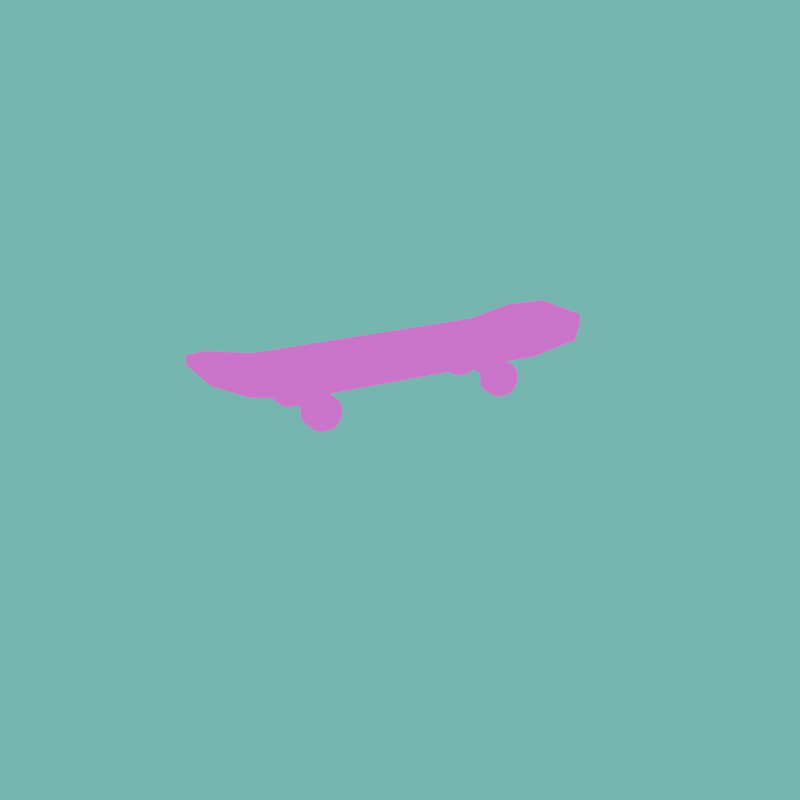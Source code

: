 # Source: SKATEBOARD.blend  (saved by Blender 4.0.36; exported with 4.5.12 LTS)
import bpy
from mathutils import Matrix  # noqa: F401  (used for matrix-valued properties, if any)

bpy.ops.wm.read_factory_settings(use_empty=True)
scene = bpy.context.scene
scene.name = 'Scene'

# ---- collections
col_collection = bpy.data.collections.new('Collection'); scene.collection.children.link(col_collection)

# ---- images (referenced by path relative to the original .blend; pixels are not part of the script)
import os
ASSET_DIR = os.environ.get("B2B_ASSET_DIR", "")  # directory of the original .blend (textures are referenced by path, not embedded)
HERE = os.path.dirname(os.path.abspath(__file__))  # packed textures are extracted next to this script under _unpacked/

def load_image(name, relpath, width, height, colorspace="sRGB"):
    """Load a texture the original file referenced (path relative to the .blend, or extracted next to this script)."""
    p = next((c for c in (os.path.join(HERE, relpath), os.path.join(ASSET_DIR, relpath)) if relpath and os.path.exists(c)), "")
    if p:
        img = bpy.data.images.load(p, check_existing=True)
        img.name = name
    else:  # same state as the original file: an image datablock whose file is absent (Cycles renders it pink)
        img = bpy.data.images.new(name, width, height)
        img.source = "FILE"
        img.filepath = "//" + (relpath or name)
    img.colorspace_settings.name = colorspace
    return img
img_pixeltexturegrid_64_png = load_image('PixelTextureGrid_64.png', 'Skateboard_Board_Texture.png', 1024, 1024, 'sRGB')
img_pixeltexturegrid_64_png_001 = load_image('PixelTextureGrid_64.png.001', 'Skateboard_Board_Texture.png', 1024, 1024, 'sRGB')

# ---- materials (node trees are filled in below, after node groups)
mat_material_001 = bpy.data.materials.new('Material.001')
mat_material_001.use_transparent_shadow = False
mat_material_002 = bpy.data.materials.new('Material.002')
mat_material_002.use_transparent_shadow = False
mat_material_003 = bpy.data.materials.new('Material.003')
mat_material_003.use_transparent_shadow = False
mat_material_004 = bpy.data.materials.new('Material.004')
mat_material_004.use_transparent_shadow = False

# ---- material node trees
mat_material_001.use_nodes = True; mat_material_001.node_tree.nodes.clear()
_N = mat_material_001.node_tree.nodes; _L = mat_material_001.node_tree.links
n0 = _N.new('ShaderNodeBsdfPrincipled'); n0.name = 'Principled BSDF'; n0.location = (10, 300)
n0.inputs[3].default_value = 1.45
n1 = _N.new('ShaderNodeOutputMaterial'); n1.name = 'Material Output'; n1.location = (300, 300)
n2 = _N.new('ShaderNodeBsdfDiffuse'); n2.name = 'Diffuse BSDF'; n2.location = (-1016, 280)
n3 = _N.new('ShaderNodeShaderToRGB'); n3.name = 'Shader to RGB'; n3.location = (-780, 307)
n4 = _N.new('ShaderNodeValToRGB'); n4.name = 'Color Ramp'; n4.location = (-514, 432)
n4.color_ramp.interpolation = 'CONSTANT'
while len(n4.color_ramp.elements) > 1: n4.color_ramp.elements.remove(n4.color_ramp.elements[-1])
n4.color_ramp.elements[0].position = 0.2473; n4.color_ramp.elements[0].color = (1.0, 1.0, 1.0, 1.0)
_e = n4.color_ramp.elements.new(0.6509); _e.color = (0.3932, 0.3932, 0.3932, 1.0)
n5 = _N.new('ShaderNodeOutputMaterial'); n5.name = 'Material Output.001'; n5.location = (17, 566)
n6 = _N.new('ShaderNodeMix'); n6.name = 'Mix'; n6.location = (-192, 633)
n6.data_type = 'RGBA'
n6.blend_type = 'MULTIPLY'
n7 = _N.new('ShaderNodeTexImage'); n7.name = 'Image Texture'; n7.location = (-759, 648)
n7.image = img_pixeltexturegrid_64_png
n7.interpolation = 'Closest'
_L.new(n0.outputs[0], n1.inputs[0])
_L.new(n2.outputs[0], n3.inputs[0])
_L.new(n3.outputs[0], n4.inputs[0])
_L.new(n4.outputs[0], n6.inputs[7])
_L.new(n7.outputs[0], n6.inputs[6])
_L.new(n6.outputs[2], n5.inputs[0])
n5.is_active_output = True
mat_material_002.use_nodes = True; mat_material_002.node_tree.nodes.clear()
_N = mat_material_002.node_tree.nodes; _L = mat_material_002.node_tree.links
n0 = _N.new('ShaderNodeBsdfPrincipled'); n0.name = 'Principled BSDF'; n0.location = (10, 300)
n0.inputs[3].default_value = 1.45
n1 = _N.new('ShaderNodeOutputMaterial'); n1.name = 'Material Output'; n1.location = (300, 300)
n2 = _N.new('ShaderNodeBsdfDiffuse'); n2.name = 'Diffuse BSDF'; n2.location = (-1016, 280)
n3 = _N.new('ShaderNodeShaderToRGB'); n3.name = 'Shader to RGB'; n3.location = (-780, 307)
n4 = _N.new('ShaderNodeValToRGB'); n4.name = 'Color Ramp'; n4.location = (-514, 432)
n4.color_ramp.interpolation = 'CONSTANT'
while len(n4.color_ramp.elements) > 1: n4.color_ramp.elements.remove(n4.color_ramp.elements[-1])
n4.color_ramp.elements[0].position = 0.2473; n4.color_ramp.elements[0].color = (1.0, 1.0, 1.0, 1.0)
_e = n4.color_ramp.elements.new(0.6509); _e.color = (0.3932, 0.3932, 0.3932, 1.0)
n5 = _N.new('ShaderNodeOutputMaterial'); n5.name = 'Material Output.001'; n5.location = (17, 566)
n6 = _N.new('ShaderNodeMix'); n6.name = 'Mix'; n6.location = (-192, 633)
n6.data_type = 'RGBA'
n6.blend_type = 'MULTIPLY'
n7 = _N.new('ShaderNodeTexImage'); n7.name = 'Image Texture'; n7.location = (-759, 648)
n7.image = img_pixeltexturegrid_64_png
n7.interpolation = 'Closest'
_L.new(n0.outputs[0], n1.inputs[0])
_L.new(n2.outputs[0], n3.inputs[0])
_L.new(n3.outputs[0], n4.inputs[0])
_L.new(n4.outputs[0], n6.inputs[7])
_L.new(n7.outputs[0], n6.inputs[6])
_L.new(n6.outputs[2], n5.inputs[0])
n5.is_active_output = True
mat_material_003.use_nodes = True; mat_material_003.node_tree.nodes.clear()
_N = mat_material_003.node_tree.nodes; _L = mat_material_003.node_tree.links
n0 = _N.new('ShaderNodeBsdfPrincipled'); n0.name = 'Principled BSDF'; n0.location = (10, 300)
n0.inputs[3].default_value = 1.45
n1 = _N.new('ShaderNodeOutputMaterial'); n1.name = 'Material Output'; n1.location = (300, 300)
n2 = _N.new('ShaderNodeBsdfDiffuse'); n2.name = 'Diffuse BSDF'; n2.location = (-1016, 280)
n3 = _N.new('ShaderNodeShaderToRGB'); n3.name = 'Shader to RGB'; n3.location = (-780, 307)
n4 = _N.new('ShaderNodeValToRGB'); n4.name = 'Color Ramp'; n4.location = (-514, 432)
n4.color_ramp.interpolation = 'CONSTANT'
while len(n4.color_ramp.elements) > 1: n4.color_ramp.elements.remove(n4.color_ramp.elements[-1])
n4.color_ramp.elements[0].position = 0.2473; n4.color_ramp.elements[0].color = (1.0, 1.0, 1.0, 1.0)
_e = n4.color_ramp.elements.new(0.6509); _e.color = (0.3932, 0.3932, 0.3932, 1.0)
n5 = _N.new('ShaderNodeOutputMaterial'); n5.name = 'Material Output.001'; n5.location = (17, 566)
n6 = _N.new('ShaderNodeMix'); n6.name = 'Mix'; n6.location = (-192, 633)
n6.data_type = 'RGBA'
n6.blend_type = 'MULTIPLY'
n7 = _N.new('ShaderNodeTexImage'); n7.name = 'Image Texture'; n7.location = (-759, 648)
n7.image = img_pixeltexturegrid_64_png
n7.interpolation = 'Closest'
_L.new(n0.outputs[0], n1.inputs[0])
_L.new(n2.outputs[0], n3.inputs[0])
_L.new(n3.outputs[0], n4.inputs[0])
_L.new(n4.outputs[0], n6.inputs[7])
_L.new(n7.outputs[0], n6.inputs[6])
_L.new(n6.outputs[2], n5.inputs[0])
n5.is_active_output = True
mat_material_004.use_nodes = True; mat_material_004.node_tree.nodes.clear()
_N = mat_material_004.node_tree.nodes; _L = mat_material_004.node_tree.links
n0 = _N.new('ShaderNodeBsdfPrincipled'); n0.name = 'Principled BSDF'; n0.location = (10, 300)
n0.inputs[3].default_value = 1.45
n1 = _N.new('ShaderNodeOutputMaterial'); n1.name = 'Material Output'; n1.location = (300, 300)
n2 = _N.new('ShaderNodeBsdfDiffuse'); n2.name = 'Diffuse BSDF'; n2.location = (-1016, 280)
n3 = _N.new('ShaderNodeShaderToRGB'); n3.name = 'Shader to RGB'; n3.location = (-780, 307)
n4 = _N.new('ShaderNodeValToRGB'); n4.name = 'Color Ramp'; n4.location = (-514, 432)
n4.color_ramp.interpolation = 'CONSTANT'
while len(n4.color_ramp.elements) > 1: n4.color_ramp.elements.remove(n4.color_ramp.elements[-1])
n4.color_ramp.elements[0].position = 0.2473; n4.color_ramp.elements[0].color = (1.0, 1.0, 1.0, 1.0)
_e = n4.color_ramp.elements.new(0.6509); _e.color = (0.3932, 0.3932, 0.3932, 1.0)
n5 = _N.new('ShaderNodeOutputMaterial'); n5.name = 'Material Output.001'; n5.location = (17, 566)
n6 = _N.new('ShaderNodeMix'); n6.name = 'Mix'; n6.location = (-192, 633)
n6.data_type = 'RGBA'
n6.blend_type = 'MULTIPLY'
n7 = _N.new('ShaderNodeTexImage'); n7.name = 'Image Texture'; n7.location = (-759, 648)
n7.image = img_pixeltexturegrid_64_png_001
n7.interpolation = 'Closest'
_L.new(n0.outputs[0], n1.inputs[0])
_L.new(n2.outputs[0], n3.inputs[0])
_L.new(n3.outputs[0], n4.inputs[0])
_L.new(n4.outputs[0], n6.inputs[7])
_L.new(n7.outputs[0], n6.inputs[6])
_L.new(n6.outputs[2], n5.inputs[0])
n5.is_active_output = True

# ---- world
world_world = bpy.data.worlds.new('World'); scene.world = world_world
world_world.use_nodes = True; world_world.node_tree.nodes.clear()
_N = world_world.node_tree.nodes; _L = world_world.node_tree.links
n0 = _N.new('ShaderNodeOutputWorld'); n0.name = 'World Output'; n0.location = (300, 300)
n1 = _N.new('ShaderNodeBackground'); n1.name = 'Background'; n1.location = (10, 300)
n1.inputs[0].default_value = (0.02222, 0.2444, 0.211, 1.0)
n1.inputs[1].default_value = 2.7
_L.new(n1.outputs[0], n0.inputs[0])
n0.is_active_output = True
world_world.color = (0.05088, 0.05088, 0.05088)
world_world.use_sun_shadow = False
world_world.sun_shadow_jitter_overblur = 0.0

# ---- cameras
cam_camera = bpy.data.cameras.new('Camera')
cam_camera.clip_end = 100.0
cam_camera.ortho_scale = 7.314

# ---- lights
light_light = bpy.data.lights.new('Light', 'POINT')
light_light.transmission_factor = 0.0
light_light.use_soft_falloff = False
light_light.energy = 726.5
light_light.shadow_soft_size = 0.1
light_light.shadow_maximum_resolution = 0.006
light_light.use_absolute_resolution = True

# ---- meshes
me_cube = bpy.data.meshes.new('Cube')
me_cube.from_pydata([(-0.3309, 0.7167, -0.07813), (-0.3309, 0.7167, -0.01982), (-0.1879, 1.139, 0.07291), (-0.3309, 0.9959, 0.03437), (-0.3309, 0.9959, -0.02394), (-0.1879, 1.139, 0.0146), (0.3309, 0.7167, -0.07813), (0.3309, 0.7167, -0.01982), (0.1879, 1.139, 0.07291), (0.3309, 0.9959, 0.03437), (0.3309, 0.9959, -0.02394), (0.1879, 1.139, 0.0146), (-0.3309, -0.7167, -0.07813), (-0.3309, -0.7167, -0.01982), (-0.1879, -1.139, 0.07291), (-0.3309, -0.9959, 0.03437), (-0.3309, -0.9959, -0.02394), (-0.1879, -1.139, 0.0146), (0.3309, -0.7167, -0.07813), (0.3309, -0.7167, -0.01982), (0.1879, -1.139, 0.07291), (0.3309, -0.9959, 0.03437), (0.3309, -0.9959, -0.02394), (0.1879, -1.139, 0.0146)], [], [(11, 5, 2, 8), (2, 5, 4, 3), (0, 1, 3, 4), (0, 6, 18, 12), (8, 9, 10, 11), (6, 10, 9, 7), (16, 12, 18, 22, 23, 17), (2, 3, 1, 7, 9, 8), (14, 15, 16, 17), (13, 12, 16, 15), (23, 20, 14, 17), (20, 23, 22, 21), (18, 19, 21, 22), (1, 13, 19, 7), (0, 12, 13, 1), (6, 7, 19, 18), (5, 11, 10, 6, 0, 4), (14, 20, 21, 19, 13, 15)])
_uv = me_cube.uv_layers.new(name='UVMap')
_uv.uv.foreach_set('vector', [0.7758, 0.002102, 0.7662, 0.1184, 0.7407, 0.1163, 0.7503, -3.471e-08, 0.7408, 0.006982, 0.7663, 0.009084, 0.7759, 0.09893, 0.7504, 0.09683, 0.7475, 0.7385, 0.7731, 0.7378, 0.7734, 0.8239, 0.7478, 0.8246, 0.6714, 0.8146, 0.3809, 0.8146, 0.3809, 0.1854, 0.6714, 0.1854, 0.581, 1.0, 0.598, 0.9372, 0.6236, 0.9372, 0.6066, 1.0, 0.6473, 0.8146, 0.6236, 0.9372, 0.598, 0.9372, 0.6217, 0.8146, 0.6714, 0.06276, 0.6714, 0.1854, 0.3809, 0.1854, 0.3809, 0.06276, 0.4436, 0.0, 0.6086, 0.0, 0.08766, 1.0, 0.02489, 0.9372, 0.02489, 0.8146, 0.3154, 0.8146, 0.3154, 0.9372, 0.2526, 1.0, 0.7814, 0.1166, 0.7666, 0.2058, 0.741, 0.2064, 0.7558, 0.1172, 0.7645, 0.293, 0.7389, 0.2936, 0.7537, 0.2064, 0.7793, 0.2058, 0.7426, 0.01135, 0.7682, 0.01074, 0.771, 0.1274, 0.7454, 0.128, 0.581, 2.694e-08, 0.6066, 2.582e-08, 0.6236, 0.06276, 0.598, 0.06276, 0.6473, 0.1854, 0.6217, 0.1854, 0.598, 0.06276, 0.6236, 0.06276, 0.02489, 0.8146, 0.02489, 0.1854, 0.3154, 0.1854, 0.3154, 0.8146, 0.7475, 0.7385, 0.7438, 0.2936, 0.7694, 0.293, 0.7731, 0.7378, 0.6473, 0.8146, 0.6217, 0.8146, 0.6217, 0.1854, 0.6473, 0.1854, 0.6086, 1.0, 0.4436, 1.0, 0.3809, 0.9372, 0.3809, 0.8146, 0.6714, 0.8146, 0.6714, 0.9372, 0.08766, 0.0, 0.2526, 0.0, 0.3154, 0.06276, 0.3154, 0.1854, 0.02489, 0.1854, 0.02489, 0.06276])
me_cube.materials.append(mat_material_001)
me_cube.update()
me_cube_001 = bpy.data.meshes.new('Cube.001')
me_cube_001.from_pydata([(3.386, 10.39, -1.875), (3.386, 9.719, -1.596), (3.386, 9.229, -1.106), (3.386, 8.95, -0.4331), (3.386, 8.95, 0.4331), (3.386, 9.229, 1.106), (3.386, 10.39, 1.875), (3.386, 9.719, 1.596), (3.386, 12.9, -0.4331), (3.386, 12.62, -1.106), (3.386, 11.46, -1.875), (3.386, 12.13, -1.596), (3.386, 11.46, 1.875), (3.386, 12.13, 1.596), (3.386, 12.62, 1.106), (3.386, 12.9, 0.4331), (4.968, 8.95, -0.4331), (4.968, 9.229, -1.106), (4.968, 10.39, -1.875), (4.968, 9.719, -1.596), (4.968, 10.39, 1.875), (4.968, 9.719, 1.596), (4.968, 9.229, 1.106), (4.968, 8.95, 0.4331), (4.968, 11.46, -1.875), (4.968, 12.13, -1.596), (4.968, 12.62, -1.106), (4.968, 12.9, -0.4331), (4.968, 12.9, 0.4331), (4.968, 12.62, 1.106), (4.968, 11.46, 1.875), (4.968, 12.13, 1.596), (-3.386, 10.39, -1.875), (-3.386, 9.719, -1.596), (-3.386, 9.229, -1.106), (-3.386, 8.95, -0.4331), (-3.386, 8.95, 0.4331), (-3.386, 9.229, 1.106), (-3.386, 10.39, 1.875), (-3.386, 9.719, 1.596), (-3.386, 12.9, -0.4331), (-3.386, 12.62, -1.106), (-3.386, 11.46, -1.875), (-3.386, 12.13, -1.596), (-3.386, 11.46, 1.875), (-3.386, 12.13, 1.596), (-3.386, 12.62, 1.106), (-3.386, 12.9, 0.4331), (-4.968, 8.95, -0.4331), (-4.968, 9.229, -1.106), (-4.968, 10.39, -1.875), (-4.968, 9.719, -1.596), (-4.968, 10.39, 1.875), (-4.968, 9.719, 1.596), (-4.968, 9.229, 1.106), (-4.968, 8.95, 0.4331), (-4.968, 11.46, -1.875), (-4.968, 12.13, -1.596), (-4.968, 12.62, -1.106), (-4.968, 12.9, -0.4331), (-4.968, 12.9, 0.4331), (-4.968, 12.62, 1.106), (-4.968, 11.46, 1.875), (-4.968, 12.13, 1.596), (3.386, -10.39, -1.875), (3.386, -9.719, -1.596), (3.386, -9.229, -1.106), (3.386, -8.95, -0.4331), (3.386, -8.95, 0.4331), (3.386, -9.229, 1.106), (3.386, -10.39, 1.875), (3.386, -9.719, 1.596), (3.386, -12.9, -0.4331), (3.386, -12.62, -1.106), (3.386, -11.46, -1.875), (3.386, -12.13, -1.596), (3.386, -11.46, 1.875), (3.386, -12.13, 1.596), (3.386, -12.62, 1.106), (3.386, -12.9, 0.4331), (4.968, -8.95, -0.4331), (4.968, -9.229, -1.106), (4.968, -10.39, -1.875), (4.968, -9.719, -1.596), (4.968, -10.39, 1.875), (4.968, -9.719, 1.596), (4.968, -9.229, 1.106), (4.968, -8.95, 0.4331), (4.968, -11.46, -1.875), (4.968, -12.13, -1.596), (4.968, -12.62, -1.106), (4.968, -12.9, -0.4331), (4.968, -12.9, 0.4331), (4.968, -12.62, 1.106), (4.968, -11.46, 1.875), (4.968, -12.13, 1.596), (-3.386, -10.39, -1.875), (-3.386, -9.719, -1.596), (-3.386, -9.229, -1.106), (-3.386, -8.95, -0.4331), (-3.386, -8.95, 0.4331), (-3.386, -9.229, 1.106), (-3.386, -10.39, 1.875), (-3.386, -9.719, 1.596), (-3.386, -12.9, -0.4331), (-3.386, -12.62, -1.106), (-3.386, -11.46, -1.875), (-3.386, -12.13, -1.596), (-3.386, -11.46, 1.875), (-3.386, -12.13, 1.596), (-3.386, -12.62, 1.106), (-3.386, -12.9, 0.4331), (-4.968, -8.95, -0.4331), (-4.968, -9.229, -1.106), (-4.968, -10.39, -1.875), (-4.968, -9.719, -1.596), (-4.968, -10.39, 1.875), (-4.968, -9.719, 1.596), (-4.968, -9.229, 1.106), (-4.968, -8.95, 0.4331), (-4.968, -11.46, -1.875), (-4.968, -12.13, -1.596), (-4.968, -12.62, -1.106), (-4.968, -12.9, -0.4331), (-4.968, -12.9, 0.4331), (-4.968, -12.62, 1.106), (-4.968, -11.46, 1.875), (-4.968, -12.13, 1.596)], [], [(21, 7, 5, 22), (25, 11, 9, 26), (16, 23, 4, 3), (13, 31, 29, 14), (8, 15, 28, 27), (10, 24, 18, 0), (30, 12, 6, 20), (1, 2, 3, 4, 5, 7, 6, 12, 13, 14, 15, 8, 9, 11, 10, 0), (24, 10, 11, 25), (8, 27, 26, 9), (12, 30, 31, 13), (28, 15, 14, 29), (0, 18, 19, 1), (16, 3, 2, 17), (20, 6, 7, 21), (4, 23, 22, 5), (1, 19, 17, 2), (25, 26, 27, 28, 29, 31, 30, 20, 21, 22, 23, 16, 17, 19, 18, 24), (53, 54, 37, 39), (57, 58, 41, 43), (48, 35, 36, 55), (45, 46, 61, 63), (40, 59, 60, 47), (42, 32, 50, 56), (62, 52, 38, 44), (33, 32, 42, 43, 41, 40, 47, 46, 45, 44, 38, 39, 37, 36, 35, 34), (56, 57, 43, 42), (40, 41, 58, 59), (44, 45, 63, 62), (60, 61, 46, 47), (32, 33, 51, 50), (48, 49, 34, 35), (52, 53, 39, 38), (36, 37, 54, 55), (33, 34, 49, 51), (57, 56, 50, 51, 49, 48, 55, 54, 53, 52, 62, 63, 61, 60, 59, 58), (85, 86, 69, 71), (89, 90, 73, 75), (80, 67, 68, 87), (77, 78, 93, 95), (72, 91, 92, 79), (74, 64, 82, 88), (94, 84, 70, 76), (65, 64, 74, 75, 73, 72, 79, 78, 77, 76, 70, 71, 69, 68, 67, 66), (88, 89, 75, 74), (72, 73, 90, 91), (76, 77, 95, 94), (92, 93, 78, 79), (64, 65, 83, 82), (80, 81, 66, 67), (84, 85, 71, 70), (68, 69, 86, 87), (65, 66, 81, 83), (89, 88, 82, 83, 81, 80, 87, 86, 85, 84, 94, 95, 93, 92, 91, 90), (117, 103, 101, 118), (121, 107, 105, 122), (112, 119, 100, 99), (109, 127, 125, 110), (104, 111, 124, 123), (106, 120, 114, 96), (126, 108, 102, 116), (97, 98, 99, 100, 101, 103, 102, 108, 109, 110, 111, 104, 105, 107, 106, 96), (120, 106, 107, 121), (104, 123, 122, 105), (108, 126, 127, 109), (124, 111, 110, 125), (96, 114, 115, 97), (112, 99, 98, 113), (116, 102, 103, 117), (100, 119, 118, 101), (97, 115, 113, 98), (121, 122, 123, 124, 125, 127, 126, 116, 117, 118, 119, 112, 113, 115, 114, 120)])
_uv = me_cube_001.uv_layers.new(name='UVMap')
_uv.uv.foreach_set('vector', [0.9275, 0.9499, 0.9275, 0.9989, 0.9166, 0.9989, 0.9166, 0.9499, 0.8325, 0.865, 0.7835, 0.865, 0.7835, 0.8546, 0.8325, 0.8546, 0.8822, 0.9499, 0.9015, 0.9499, 0.9015, 0.9989, 0.8822, 0.9989, 0.9275, 0.7823, 0.9275, 0.8313, 0.9166, 0.8313, 0.9166, 0.7823, 0.8822, 0.7823, 0.9015, 0.7823, 0.9015, 0.8313, 0.8822, 0.8313, 0.7835, 0.8793, 0.8325, 0.8793, 0.8325, 0.9019, 0.7835, 0.9019, 0.9512, 0.8793, 1.0, 0.8793, 1.0, 0.9019, 0.9512, 0.9019, 0.7835, 0.9162, 0.7835, 0.9266, 0.8822, 0.9989, 0.9015, 0.9989, 0.9166, 0.9989, 0.9275, 0.9989, 1.0, 0.9019, 0.9337, 0.7823, 0.9275, 0.7823, 0.9103, 0.7823, 0.9015, 0.7823, 0.7835, 0.8487, 0.7835, 0.8546, 0.7835, 0.8709, 0.7835, 0.8793, 0.7835, 0.9019, 0.8325, 0.8793, 0.7835, 0.8793, 0.7835, 0.865, 0.8325, 0.865, 0.7835, 0.8487, 0.8325, 0.8487, 0.8325, 0.8546, 0.7835, 0.8546, 0.9337, 0.7823, 0.9337, 0.8313, 0.9275, 0.8313, 0.9275, 0.7823, 0.9015, 0.8313, 0.9015, 0.7823, 0.9166, 0.7823, 0.9166, 0.8313, 0.7835, 0.9019, 0.8325, 0.9019, 0.8325, 0.9162, 0.7835, 0.9162, 0.8325, 0.9325, 0.7835, 0.9325, 0.7835, 0.9266, 0.8325, 0.9266, 0.9337, 0.9499, 0.9337, 0.9989, 0.9275, 0.9989, 0.9275, 0.9499, 0.9015, 0.9989, 0.9015, 0.9499, 0.9166, 0.9499, 0.9166, 0.9989, 0.7835, 0.9162, 0.8325, 0.9162, 0.8325, 0.9266, 0.7835, 0.9266, 0.8325, 0.865, 0.8325, 0.8546, 0.8822, 0.8313, 0.9015, 0.8313, 0.9166, 0.8313, 0.9275, 0.8313, 0.9512, 0.8793, 0.9337, 0.9499, 0.9275, 0.9499, 0.9103, 0.9499, 0.9015, 0.9499, 0.8325, 0.9325, 0.8325, 0.9266, 0.8325, 0.9103, 0.8325, 0.9019, 0.8325, 0.8793, 0.9275, 0.9499, 0.9166, 0.9499, 0.9166, 0.9989, 0.9275, 0.9989, 0.8325, 0.865, 0.8325, 0.8546, 0.7835, 0.8546, 0.7835, 0.865, 0.8822, 0.9499, 0.8822, 0.9989, 0.9015, 0.9989, 0.9015, 0.9499, 0.9275, 0.7823, 0.9166, 0.7823, 0.9166, 0.8313, 0.9275, 0.8313, 0.8822, 0.7823, 0.8822, 0.8313, 0.9015, 0.8313, 0.9015, 0.7823, 0.7835, 0.8793, 0.7835, 0.9019, 0.8325, 0.9019, 0.8325, 0.8793, 0.9512, 0.8793, 0.9512, 0.9019, 1.0, 0.9019, 1.0, 0.8793, 0.7835, 0.9162, 0.7835, 0.9019, 0.7835, 0.8793, 0.7835, 0.8709, 0.7835, 0.8546, 0.7835, 0.8487, 0.9015, 0.7823, 0.9103, 0.7823, 0.9275, 0.7823, 0.9337, 0.7823, 1.0, 0.9019, 0.9275, 0.9989, 0.9166, 0.9989, 0.9015, 0.9989, 0.8822, 0.9989, 0.7835, 0.9266, 0.8325, 0.8793, 0.8325, 0.865, 0.7835, 0.865, 0.7835, 0.8793, 0.7835, 0.8487, 0.7835, 0.8546, 0.8325, 0.8546, 0.8325, 0.8487, 0.9337, 0.7823, 0.9275, 0.7823, 0.9275, 0.8313, 0.9337, 0.8313, 0.9015, 0.8313, 0.9166, 0.8313, 0.9166, 0.7823, 0.9015, 0.7823, 0.7835, 0.9019, 0.7835, 0.9162, 0.8325, 0.9162, 0.8325, 0.9019, 0.8325, 0.9325, 0.8325, 0.9266, 0.7835, 0.9266, 0.7835, 0.9325, 0.9337, 0.9499, 0.9275, 0.9499, 0.9275, 0.9989, 0.9337, 0.9989, 0.9015, 0.9989, 0.9166, 0.9989, 0.9166, 0.9499, 0.9015, 0.9499, 0.7835, 0.9162, 0.7835, 0.9266, 0.8325, 0.9266, 0.8325, 0.9162, 0.8325, 0.865, 0.8325, 0.8793, 0.8325, 0.9019, 0.8325, 0.9103, 0.8325, 0.9266, 0.8325, 0.9325, 0.9015, 0.9499, 0.9103, 0.9499, 0.9275, 0.9499, 0.9337, 0.9499, 0.9512, 0.8793, 0.9275, 0.8313, 0.9166, 0.8313, 0.9015, 0.8313, 0.8822, 0.8313, 0.8325, 0.8546, 0.9275, 0.6841, 0.9166, 0.6841, 0.9166, 0.733, 0.9275, 0.733, 0.8325, 0.5991, 0.8325, 0.5887, 0.7835, 0.5887, 0.7835, 0.5991, 0.8822, 0.6841, 0.8822, 0.733, 0.9015, 0.733, 0.9015, 0.6841, 0.9275, 0.5164, 0.9166, 0.5164, 0.9166, 0.5654, 0.9275, 0.5654, 0.8822, 0.5164, 0.8822, 0.5654, 0.9015, 0.5654, 0.9015, 0.5164, 0.7835, 0.6134, 0.7835, 0.636, 0.8325, 0.636, 0.8325, 0.6134, 0.9512, 0.6134, 0.9512, 0.636, 1.0, 0.636, 1.0, 0.6134, 0.7835, 0.6503, 0.7835, 0.636, 0.7835, 0.6134, 0.7835, 0.6051, 0.7835, 0.5887, 0.7835, 0.5828, 0.9015, 0.5164, 0.9103, 0.5164, 0.9275, 0.5164, 0.9337, 0.5164, 1.0, 0.636, 0.9275, 0.733, 0.9166, 0.733, 0.9015, 0.733, 0.8822, 0.733, 0.7835, 0.6607, 0.8325, 0.6134, 0.8325, 0.5991, 0.7835, 0.5991, 0.7835, 0.6134, 0.7835, 0.5828, 0.7835, 0.5887, 0.8325, 0.5887, 0.8325, 0.5828, 0.9337, 0.5164, 0.9275, 0.5164, 0.9275, 0.5654, 0.9337, 0.5654, 0.9015, 0.5654, 0.9166, 0.5654, 0.9166, 0.5164, 0.9015, 0.5164, 0.7835, 0.636, 0.7835, 0.6503, 0.8325, 0.6503, 0.8325, 0.636, 0.8325, 0.6666, 0.8325, 0.6607, 0.7835, 0.6607, 0.7835, 0.6666, 0.9337, 0.6841, 0.9275, 0.6841, 0.9275, 0.733, 0.9337, 0.733, 0.9015, 0.733, 0.9166, 0.733, 0.9166, 0.6841, 0.9015, 0.6841, 0.7835, 0.6503, 0.7835, 0.6607, 0.8325, 0.6607, 0.8325, 0.6503, 0.8325, 0.5991, 0.8325, 0.6134, 0.8325, 0.636, 0.8325, 0.6444, 0.8325, 0.6607, 0.8325, 0.6666, 0.9015, 0.6841, 0.9103, 0.6841, 0.9275, 0.6841, 0.9337, 0.6841, 0.9512, 0.6134, 0.9275, 0.5654, 0.9166, 0.5654, 0.9015, 0.5654, 0.8822, 0.5654, 0.8325, 0.5887, 0.9275, 0.6864, 0.9275, 0.7354, 0.9166, 0.7354, 0.9166, 0.6864, 0.8325, 0.6015, 0.7835, 0.6015, 0.7835, 0.5911, 0.8325, 0.5911, 0.8822, 0.6864, 0.9015, 0.6864, 0.9015, 0.7354, 0.8822, 0.7354, 0.9275, 0.5187, 0.9275, 0.5677, 0.9166, 0.5677, 0.9166, 0.5187, 0.8822, 0.5187, 0.9015, 0.5187, 0.9015, 0.5677, 0.8822, 0.5677, 0.7835, 0.6157, 0.8325, 0.6157, 0.8325, 0.6384, 0.7835, 0.6384, 0.9512, 0.6157, 1.0, 0.6157, 1.0, 0.6384, 0.9512, 0.6384, 0.7835, 0.6527, 0.7835, 0.6631, 0.8822, 0.7354, 0.9015, 0.7354, 0.9166, 0.7354, 0.9275, 0.7354, 1.0, 0.6384, 0.9337, 0.5187, 0.9275, 0.5187, 0.9103, 0.5187, 0.9015, 0.5187, 0.7835, 0.5852, 0.7835, 0.5911, 0.7835, 0.6074, 0.7835, 0.6157, 0.7835, 0.6384, 0.8325, 0.6157, 0.7835, 0.6157, 0.7835, 0.6015, 0.8325, 0.6015, 0.7835, 0.5852, 0.8325, 0.5852, 0.8325, 0.5911, 0.7835, 0.5911, 0.9337, 0.5187, 0.9337, 0.5677, 0.9275, 0.5677, 0.9275, 0.5187, 0.9015, 0.5677, 0.9015, 0.5187, 0.9166, 0.5187, 0.9166, 0.5677, 0.7835, 0.6384, 0.8325, 0.6384, 0.8325, 0.6527, 0.7835, 0.6527, 0.8325, 0.669, 0.7835, 0.669, 0.7835, 0.6631, 0.8325, 0.6631, 0.9337, 0.6864, 0.9337, 0.7354, 0.9275, 0.7354, 0.9275, 0.6864, 0.9015, 0.7354, 0.9015, 0.6864, 0.9166, 0.6864, 0.9166, 0.7354, 0.7835, 0.6527, 0.8325, 0.6527, 0.8325, 0.6631, 0.7835, 0.6631, 0.8325, 0.6015, 0.8325, 0.5911, 0.8822, 0.5677, 0.9015, 0.5677, 0.9166, 0.5677, 0.9275, 0.5677, 0.9512, 0.6157, 0.9337, 0.6864, 0.9275, 0.6864, 0.9103, 0.6864, 0.9015, 0.6864, 0.8325, 0.669, 0.8325, 0.6631, 0.8325, 0.6467, 0.8325, 0.6384, 0.8325, 0.6157])
me_cube_001.materials.append(mat_material_002)
me_cube_001.update()
me_cube_002 = bpy.data.meshes.new('Cube.002')
me_cube_002.from_pydata([(-1.56, 4.34, -0.5441), (-1.56, 4.34, -0.1664), (-1.56, 4.836, -0.5441), (-1.56, 4.836, -0.1664), (1.563, 4.34, -0.5441), (1.563, 4.34, -0.1664), (1.563, 4.836, -0.5441), (1.563, 4.836, -0.1664), (0.3053, 4.911, -0.5783), (0.3053, 4.911, 0.2021), (0.4959, 4.108, -0.3081), (0.4959, 4.108, 0.3064), (-0.3065, 4.911, -0.5783), (-0.497, 4.108, 0.3064), (-0.3065, 4.911, 0.2021), (-0.497, 4.108, -0.3081), (-0.2001, 3.52, -0.07534), (0.199, 3.52, -0.07534), (0.199, 3.52, 0.2221), (-0.2001, 3.52, 0.2221), (0.4959, 4.108, 0.826), (-0.497, 4.108, 0.826), (0.199, 3.52, 0.826), (-0.2001, 3.52, 0.826), (-1.56, -4.34, -0.5441), (-1.56, -4.34, -0.1664), (-1.56, -4.836, -0.5441), (-1.56, -4.836, -0.1664), (1.563, -4.34, -0.5441), (1.563, -4.34, -0.1664), (1.563, -4.836, -0.5441), (1.563, -4.836, -0.1664), (0.3053, -4.911, -0.5783), (0.3053, -4.911, 0.2021), (0.4959, -4.108, -0.3081), (0.4959, -4.108, 0.3064), (-0.3065, -4.911, -0.5783), (-0.497, -4.108, 0.3064), (-0.3065, -4.911, 0.2021), (-0.497, -4.108, -0.3081), (-0.2001, -3.52, -0.07534), (0.199, -3.52, -0.07534), (0.199, -3.52, 0.2221), (-0.2001, -3.52, 0.2221), (0.4959, -4.108, 0.826), (-0.497, -4.108, 0.826), (0.199, -3.52, 0.826), (-0.2001, -3.52, 0.826)], [], [(0, 1, 3, 2), (8, 9, 7, 6), (6, 7, 5, 4), (15, 13, 1, 0), (8, 6, 4, 10), (14, 3, 1, 13), (7, 9, 11, 5), (12, 8, 10, 15), (4, 5, 11, 10), (12, 14, 9, 8), (2, 3, 14, 12), (2, 12, 15, 0), (9, 14, 13, 11), (10, 11, 18, 17), (17, 18, 19, 16), (13, 15, 16, 19), (15, 10, 17, 16), (13, 19, 23, 21), (20, 21, 23, 22), (11, 13, 21, 20), (18, 11, 20, 22), (19, 18, 22, 23), (24, 26, 27, 25), (32, 30, 31, 33), (30, 28, 29, 31), (39, 24, 25, 37), (32, 34, 28, 30), (38, 37, 25, 27), (31, 29, 35, 33), (36, 39, 34, 32), (28, 34, 35, 29), (36, 32, 33, 38), (26, 36, 38, 27), (26, 24, 39, 36), (33, 35, 37, 38), (34, 41, 42, 35), (41, 40, 43, 42), (37, 43, 40, 39), (39, 40, 41, 34), (37, 45, 47, 43), (44, 46, 47, 45), (35, 44, 45, 37), (42, 46, 44, 35), (43, 47, 46, 42)])
_uv = me_cube_002.uv_layers.new(name='UVMap')
_uv.uv.foreach_set('vector', [0.8539, 0.001947, 0.9253, 0.001947, 0.9253, 0.07333, 0.8539, 0.07333, 0.8539, 0.109, 0.9253, 0.109, 0.9253, 0.1447, 0.8539, 0.1447, 0.8539, 0.1447, 0.9253, 0.1447, 0.9253, 0.2161, 0.8539, 0.2161, 0.8539, 0.2696, 0.9253, 0.2696, 0.9253, 0.2875, 0.8539, 0.2875, 0.8182, 0.1447, 0.8539, 0.1447, 0.8539, 0.2161, 0.8182, 0.2161, 0.9788, 0.1447, 0.9966, 0.1447, 0.9966, 0.2161, 0.9788, 0.2161, 0.9253, 0.1447, 0.9609, 0.1447, 0.9609, 0.2161, 0.9253, 0.2161, 0.8003, 0.1447, 0.8182, 0.1447, 0.8182, 0.2161, 0.8003, 0.2161, 0.8539, 0.2161, 0.9253, 0.2161, 0.9253, 0.2518, 0.8539, 0.2518, 0.8539, 0.09117, 0.9253, 0.09117, 0.9253, 0.109, 0.8539, 0.109, 0.8539, 0.07333, 0.9253, 0.07333, 0.9253, 0.09117, 0.8539, 0.09117, 0.7825, 0.1447, 0.8003, 0.1447, 0.8003, 0.2161, 0.7825, 0.2161, 0.9609, 0.1447, 0.9788, 0.1447, 0.9788, 0.2161, 0.9609, 0.2161, 0.8539, 0.2518, 0.9253, 0.2518, 0.9253, 0.2518, 0.8539, 0.2518, 0.8539, 0.2518, 0.9253, 0.2518, 0.9253, 0.2696, 0.8539, 0.2696, 0.9253, 0.2696, 0.8539, 0.2696, 0.8539, 0.2696, 0.9253, 0.2696, 0.8003, 0.2161, 0.8182, 0.2161, 0.8182, 0.2161, 0.8003, 0.2161, 0.9253, 0.2696, 0.9253, 0.2696, 0.9253, 0.2696, 0.9253, 0.2696, 0.9609, 0.2161, 0.9788, 0.2161, 0.9788, 0.2161, 0.9609, 0.2161, 0.9609, 0.2161, 0.9788, 0.2161, 0.9788, 0.2161, 0.9609, 0.2161, 0.9253, 0.2518, 0.9253, 0.2518, 0.9253, 0.2518, 0.9253, 0.2518, 0.9253, 0.2696, 0.9253, 0.2518, 0.9253, 0.2518, 0.9253, 0.2696, 0.8539, 0.001947, 0.8539, 0.07333, 0.9253, 0.07333, 0.9253, 0.001947, 0.8539, 0.109, 0.8539, 0.1447, 0.9253, 0.1447, 0.9253, 0.109, 0.8539, 0.1447, 0.8539, 0.2161, 0.9253, 0.2161, 0.9253, 0.1447, 0.8539, 0.2696, 0.8539, 0.2875, 0.9253, 0.2875, 0.9253, 0.2696, 0.8182, 0.1447, 0.8182, 0.2161, 0.8539, 0.2161, 0.8539, 0.1447, 0.9788, 0.1447, 0.9788, 0.2161, 0.9966, 0.2161, 0.9966, 0.1447, 0.9253, 0.1447, 0.9253, 0.2161, 0.9609, 0.2161, 0.9609, 0.1447, 0.8003, 0.1447, 0.8003, 0.2161, 0.8182, 0.2161, 0.8182, 0.1447, 0.8539, 0.2161, 0.8539, 0.2518, 0.9253, 0.2518, 0.9253, 0.2161, 0.8539, 0.09117, 0.8539, 0.109, 0.9253, 0.109, 0.9253, 0.09117, 0.8539, 0.07333, 0.8539, 0.09117, 0.9253, 0.09117, 0.9253, 0.07333, 0.7825, 0.1447, 0.7825, 0.2161, 0.8003, 0.2161, 0.8003, 0.1447, 0.9609, 0.1447, 0.9609, 0.2161, 0.9788, 0.2161, 0.9788, 0.1447, 0.8539, 0.2518, 0.8539, 0.2518, 0.9253, 0.2518, 0.9253, 0.2518, 0.8539, 0.2518, 0.8539, 0.2696, 0.9253, 0.2696, 0.9253, 0.2518, 0.9253, 0.2696, 0.9253, 0.2696, 0.8539, 0.2696, 0.8539, 0.2696, 0.8003, 0.2161, 0.8003, 0.2161, 0.8182, 0.2161, 0.8182, 0.2161, 0.9253, 0.2696, 0.9253, 0.2696, 0.9253, 0.2696, 0.9253, 0.2696, 0.9609, 0.2161, 0.9609, 0.2161, 0.9788, 0.2161, 0.9788, 0.2161, 0.9609, 0.2161, 0.9609, 0.2161, 0.9788, 0.2161, 0.9788, 0.2161, 0.9253, 0.2518, 0.9253, 0.2518, 0.9253, 0.2518, 0.9253, 0.2518, 0.9253, 0.2696, 0.9253, 0.2696, 0.9253, 0.2518, 0.9253, 0.2518])
me_cube_002.materials.append(mat_material_003)
me_cube_002.update()
me_cube_003 = bpy.data.meshes.new('Cube.003')
me_cube_003.from_pydata([(3.386, -10.39, 13.83), (3.386, -9.719, 14.11), (3.386, -9.229, 14.59), (3.386, -8.95, 15.27), (3.386, -8.95, 16.13), (3.386, -9.229, 16.81), (3.386, -10.39, 17.58), (3.386, -9.719, 17.3), (3.386, -12.9, 15.27), (3.386, -12.62, 14.59), (3.386, -11.46, 13.83), (3.386, -12.13, 14.11), (3.386, -11.46, 17.58), (3.386, -12.13, 17.3), (3.386, -12.62, 16.81), (3.386, -12.9, 16.13), (4.968, -8.95, 15.27), (4.968, -9.229, 14.59), (4.968, -10.39, 13.83), (4.968, -9.719, 14.11), (4.968, -10.39, 17.58), (4.968, -9.719, 17.3), (4.968, -9.229, 16.81), (4.968, -8.95, 16.13), (4.968, -11.46, 13.83), (4.968, -12.13, 14.11), (4.968, -12.62, 14.59), (4.968, -12.9, 15.27), (4.968, -12.9, 16.13), (4.968, -12.62, 16.81), (4.968, -11.46, 17.58), (4.968, -12.13, 17.3)], [], [(21, 22, 5, 7), (25, 26, 9, 11), (16, 3, 4, 23), (13, 14, 29, 31), (8, 27, 28, 15), (10, 0, 18, 24), (30, 20, 6, 12), (1, 0, 10, 11, 9, 8, 15, 14, 13, 12, 6, 7, 5, 4, 3, 2), (24, 25, 11, 10), (8, 9, 26, 27), (12, 13, 31, 30), (28, 29, 14, 15), (0, 1, 19, 18), (16, 17, 2, 3), (20, 21, 7, 6), (4, 5, 22, 23), (1, 2, 17, 19), (25, 24, 18, 19, 17, 16, 23, 22, 21, 20, 30, 31, 29, 28, 27, 26)])
_uv = me_cube_003.uv_layers.new(name='UVMap')
_uv.uv.foreach_set('vector', [0.9275, 0.6841, 0.9166, 0.6841, 0.9166, 0.733, 0.9275, 0.733, 0.8325, 0.5991, 0.8325, 0.5887, 0.7835, 0.5887, 0.7835, 0.5991, 0.8822, 0.6841, 0.8822, 0.733, 0.9015, 0.733, 0.9015, 0.6841, 0.9275, 0.5164, 0.9166, 0.5164, 0.9166, 0.5654, 0.9275, 0.5654, 0.8822, 0.5164, 0.8822, 0.5654, 0.9015, 0.5654, 0.9015, 0.5164, 0.7835, 0.6134, 0.7835, 0.636, 0.8325, 0.636, 0.8325, 0.6134, 0.9512, 0.6134, 0.9512, 0.636, 1.0, 0.636, 1.0, 0.6134, 0.7835, 0.6503, 0.7835, 0.636, 0.7835, 0.6134, 0.7835, 0.6051, 0.7835, 0.5887, 0.7835, 0.5828, 0.9015, 0.5164, 0.9103, 0.5164, 0.9275, 0.5164, 0.9337, 0.5164, 1.0, 0.636, 0.9275, 0.733, 0.9166, 0.733, 0.9015, 0.733, 0.8822, 0.733, 0.7835, 0.6607, 0.8325, 0.6134, 0.8325, 0.5991, 0.7835, 0.5991, 0.7835, 0.6134, 0.7835, 0.5828, 0.7835, 0.5887, 0.8325, 0.5887, 0.8325, 0.5828, 0.9337, 0.5164, 0.9275, 0.5164, 0.9275, 0.5654, 0.9337, 0.5654, 0.9015, 0.5654, 0.9166, 0.5654, 0.9166, 0.5164, 0.9015, 0.5164, 0.7835, 0.636, 0.7835, 0.6503, 0.8325, 0.6503, 0.8325, 0.636, 0.8325, 0.6666, 0.8325, 0.6607, 0.7835, 0.6607, 0.7835, 0.6666, 0.9337, 0.6841, 0.9275, 0.6841, 0.9275, 0.733, 0.9337, 0.733, 0.9015, 0.733, 0.9166, 0.733, 0.9166, 0.6841, 0.9015, 0.6841, 0.7835, 0.6503, 0.7835, 0.6607, 0.8325, 0.6607, 0.8325, 0.6503, 0.8325, 0.5991, 0.8325, 0.6134, 0.8325, 0.636, 0.8325, 0.6444, 0.8325, 0.6607, 0.8325, 0.6666, 0.9015, 0.6841, 0.9103, 0.6841, 0.9275, 0.6841, 0.9337, 0.6841, 0.9512, 0.6134, 0.9275, 0.5654, 0.9166, 0.5654, 0.9015, 0.5654, 0.8822, 0.5654, 0.8325, 0.5887])
me_cube_003.materials.append(mat_material_004)
me_cube_003.update()

# ---- objects
ob_camera = bpy.data.objects.new('Camera', cam_camera)
ob_light = bpy.data.objects.new('Light', light_light)
ob_board = bpy.data.objects.new('Board', me_cube)
ob_wheels = bpy.data.objects.new('Wheels', me_cube_001)
ob_trucks = bpy.data.objects.new('Trucks', me_cube_002)
ob_wheels_001 = bpy.data.objects.new('Wheels.001', me_cube_003)

# ---- transforms, parenting, visibility, modifiers, constraints
ob_camera.location = (5.163, -2.854, 2.852)
ob_camera.rotation_euler = (1.221, 9.449e-08, 1.061)
ob_camera.lock_rotations_4d = False
ob_camera.empty_display_type = 'ARROWS'
ob_camera.color = (0.0, 0.0, 0.0, 0.0)
ob_camera.display_type = 'WIRE'
ob_camera.lineart.crease_threshold = 0.0
ob_light.location = (0.89, 4.553, 0.03086)
ob_light.rotation_euler = (0.6503, 0.05522, 1.866)
ob_light.lock_rotations_4d = False
ob_light.empty_display_type = 'ARROWS'
ob_light.color = (0.0, 0.0, 0.0, 0.0)
ob_light.lineart.crease_threshold = 0.0
ob_board.location = (-9.313e-09, -9.895e-09, 1.018)
ob_wheels.location = (-3.303e-08, 3.201e-09, 0.802)
ob_wheels.scale = (0.05108, 0.05108, 0.05108)
ob_trucks.location = (-0.0001482, -0.004117, 0.8488)
ob_trucks.scale = (0.1221, 0.1221, 0.1221)
ob_wheels_001.location = (5.821e-11, 1.863e-09, -5.96e-08)
ob_wheels_001.scale = (0.05108, 0.05108, 0.05108)

# ---- collection membership
col_collection.objects.link(ob_camera)
col_collection.objects.link(ob_light)
col_collection.objects.link(ob_board)
col_collection.objects.link(ob_wheels)
col_collection.objects.link(ob_trucks)
col_collection.objects.link(ob_wheels_001)

# ---- scene / render settings (as saved in the file)
scene.camera = ob_camera
scene.frame_start = 1; scene.frame_end = 250; scene.frame_set(1)
scene.render.engine = 'BLENDER_EEVEE_NEXT'
scene.render.resolution_x = 3000
scene.render.resolution_y = 3000
scene.render.filter_size = 0.0
scene.render.use_freestyle = True
scene.render.line_thickness_mode = 'RELATIVE'
scene.cycles.sampling_pattern = 'TABULATED_SOBOL'
bpy.context.view_layer.update()
